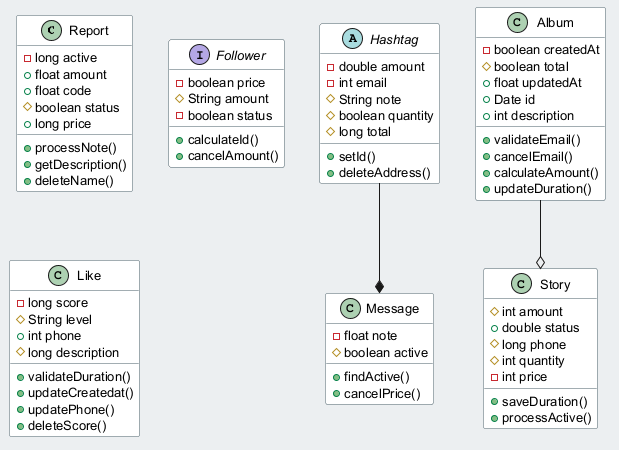

The diagram above was rendered by PlantUML. Its source (embedded in the PNG):
@startuml
skinparam backgroundColor #ECEFF1
skinparam classBackgroundColor #FFFFFF
skinparam classBorderColor #455A64
skinparam defaultFontSize 13
class Report {
  -long active
  +float amount
  +float code
  #boolean status
  +long price
  +processNote()
  +getDescription()
  +deleteName()
}
interface Follower {
  -boolean price
  #String amount
  -boolean status
  +calculateId()
  +cancelAmount()
}
class Message {
  -float note
  #boolean active
  +findActive()
  +cancelPrice()
}
class Album {
  -boolean createdAt
  #boolean total
  +float updatedAt
  +Date id
  +int description
  +validateEmail()
  +cancelEmail()
  +calculateAmount()
  +updateDuration()
}
class Like {
  -long score
  #String level
  +int phone
  #long description
  +validateDuration()
  +updateCreatedat()
  +updatePhone()
  +deleteScore()
}
class Story {
  #int amount
  +double status
  #long phone
  #int quantity
  -int price
  +saveDuration()
  +processActive()
}
abstract class Hashtag {
  -double amount
  -int email
  #String note
  #boolean quantity
  #long total
  +setId()
  +deleteAddress()
}
Hashtag --* Message
Album --o Story
@enduml